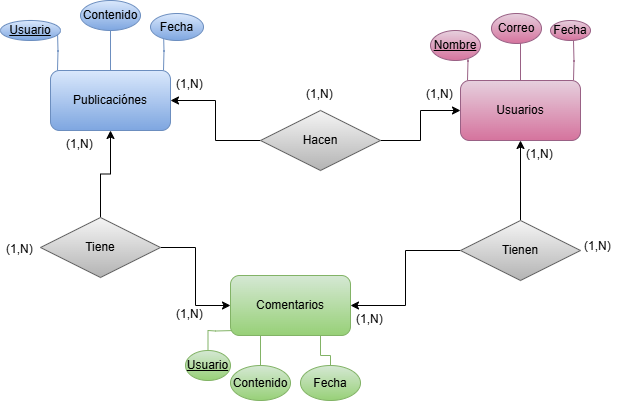

The diagram above was exported from draw.io. Its source (the exported page's mxGraphModel, read from the mxfile embedded in the PNG):
<mxGraphModel dx="786" dy="451" grid="1" gridSize="10" guides="1" tooltips="1" connect="1" arrows="1" fold="1" page="1" pageScale="1" pageWidth="827" pageHeight="1169" math="0" shadow="0">
  <root>
    <mxCell id="0" />
    <mxCell id="1" parent="0" />
    <mxCell id="gVQo711EM585vNqNH0CS-1" style="edgeStyle=orthogonalEdgeStyle;rounded=0;orthogonalLoop=1;jettySize=auto;html=1;exitX=0;exitY=0;exitDx=0;exitDy=0;endArrow=none;startFill=0;fillColor=#dae8fc;strokeColor=#6c8ebf;gradientColor=#7ea6e0;" parent="1" edge="1">
      <mxGeometry relative="1" as="geometry">
        <mxPoint x="157" y="80" as="targetPoint" />
        <mxPoint x="157" y="120" as="sourcePoint" />
      </mxGeometry>
    </mxCell>
    <mxCell id="gVQo711EM585vNqNH0CS-2" style="edgeStyle=orthogonalEdgeStyle;rounded=0;orthogonalLoop=1;jettySize=auto;html=1;exitX=0.5;exitY=0;exitDx=0;exitDy=0;endArrow=none;startFill=0;fillColor=#dae8fc;strokeColor=#6c8ebf;gradientColor=#7ea6e0;" parent="1" source="gVQo711EM585vNqNH0CS-5" edge="1">
      <mxGeometry relative="1" as="geometry">
        <mxPoint x="210" y="70" as="targetPoint" />
      </mxGeometry>
    </mxCell>
    <mxCell id="gVQo711EM585vNqNH0CS-3" style="edgeStyle=orthogonalEdgeStyle;rounded=0;orthogonalLoop=1;jettySize=auto;html=1;exitX=1;exitY=0;exitDx=0;exitDy=0;endArrow=none;startFill=0;fillColor=#dae8fc;strokeColor=#6c8ebf;gradientColor=#7ea6e0;" parent="1" edge="1">
      <mxGeometry relative="1" as="geometry">
        <mxPoint x="263" y="80" as="targetPoint" />
        <mxPoint x="263" y="120" as="sourcePoint" />
      </mxGeometry>
    </mxCell>
    <mxCell id="gVQo711EM585vNqNH0CS-5" value="Publicaciónes" style="rounded=1;whiteSpace=wrap;html=1;fillColor=#dae8fc;strokeColor=#6c8ebf;gradientColor=#7ea6e0;" parent="1" vertex="1">
      <mxGeometry x="150" y="120" width="120" height="60" as="geometry" />
    </mxCell>
    <mxCell id="gVQo711EM585vNqNH0CS-6" style="edgeStyle=orthogonalEdgeStyle;rounded=0;orthogonalLoop=1;jettySize=auto;html=1;exitX=0;exitY=1;exitDx=0;exitDy=0;endArrow=none;startFill=0;fillColor=#d5e8d4;strokeColor=#82b366;gradientColor=#97d077;" parent="1" target="gVQo711EM585vNqNH0CS-20" edge="1">
      <mxGeometry relative="1" as="geometry">
        <mxPoint x="335" y="420" as="targetPoint" />
        <mxPoint x="335" y="380" as="sourcePoint" />
      </mxGeometry>
    </mxCell>
    <mxCell id="gVQo711EM585vNqNH0CS-7" style="edgeStyle=orthogonalEdgeStyle;rounded=0;orthogonalLoop=1;jettySize=auto;html=1;exitX=0.25;exitY=1;exitDx=0;exitDy=0;endArrow=none;startFill=0;fillColor=#d5e8d4;strokeColor=#82b366;gradientColor=#97d077;" parent="1" source="gVQo711EM585vNqNH0CS-9" edge="1">
      <mxGeometry relative="1" as="geometry">
        <mxPoint x="360" y="420" as="targetPoint" />
      </mxGeometry>
    </mxCell>
    <mxCell id="gVQo711EM585vNqNH0CS-8" style="edgeStyle=orthogonalEdgeStyle;rounded=0;orthogonalLoop=1;jettySize=auto;html=1;exitX=0.75;exitY=1;exitDx=0;exitDy=0;endArrow=none;startFill=0;fillColor=#d5e8d4;strokeColor=#82b366;gradientColor=#97d077;" parent="1" source="gVQo711EM585vNqNH0CS-9" target="gVQo711EM585vNqNH0CS-21" edge="1">
      <mxGeometry relative="1" as="geometry">
        <mxPoint x="420" y="430" as="targetPoint" />
      </mxGeometry>
    </mxCell>
    <mxCell id="gVQo711EM585vNqNH0CS-9" value="Comentarios" style="rounded=1;whiteSpace=wrap;html=1;fillColor=#d5e8d4;strokeColor=#82b366;gradientColor=#97d077;" parent="1" vertex="1">
      <mxGeometry x="330" y="325" width="120" height="60" as="geometry" />
    </mxCell>
    <mxCell id="gVQo711EM585vNqNH0CS-10" value="Contenido" style="ellipse;whiteSpace=wrap;html=1;align=center;fillColor=#dae8fc;strokeColor=#6c8ebf;gradientColor=#7ea6e0;" parent="1" vertex="1">
      <mxGeometry x="180" y="50" width="60" height="30" as="geometry" />
    </mxCell>
    <mxCell id="gVQo711EM585vNqNH0CS-11" value="Usuario" style="ellipse;whiteSpace=wrap;html=1;align=center;fontStyle=4;fillColor=#dae8fc;strokeColor=#6c8ebf;gradientColor=#7ea6e0;" parent="1" vertex="1">
      <mxGeometry x="100" y="70" width="60" height="20" as="geometry" />
    </mxCell>
    <mxCell id="gVQo711EM585vNqNH0CS-12" value="Fecha" style="ellipse;whiteSpace=wrap;html=1;align=center;fillColor=#dae8fc;strokeColor=#6c8ebf;gradientColor=#7ea6e0;" parent="1" vertex="1">
      <mxGeometry x="250" y="63" width="53" height="27" as="geometry" />
    </mxCell>
    <mxCell id="gVQo711EM585vNqNH0CS-13" style="edgeStyle=orthogonalEdgeStyle;rounded=0;orthogonalLoop=1;jettySize=auto;html=1;exitX=0;exitY=0;exitDx=0;exitDy=0;endArrow=none;startFill=0;fillColor=#e6d0de;strokeColor=#996185;gradientColor=#d5739d;" parent="1" edge="1">
      <mxGeometry relative="1" as="geometry">
        <mxPoint x="567" y="90" as="targetPoint" />
        <mxPoint x="567" y="130" as="sourcePoint" />
      </mxGeometry>
    </mxCell>
    <mxCell id="gVQo711EM585vNqNH0CS-14" style="edgeStyle=orthogonalEdgeStyle;rounded=0;orthogonalLoop=1;jettySize=auto;html=1;exitX=0.5;exitY=0;exitDx=0;exitDy=0;endArrow=none;startFill=0;fillColor=#e6d0de;strokeColor=#996185;gradientColor=#d5739d;" parent="1" source="gVQo711EM585vNqNH0CS-16" edge="1">
      <mxGeometry relative="1" as="geometry">
        <mxPoint x="620" y="80" as="targetPoint" />
      </mxGeometry>
    </mxCell>
    <mxCell id="gVQo711EM585vNqNH0CS-15" style="edgeStyle=orthogonalEdgeStyle;rounded=0;orthogonalLoop=1;jettySize=auto;html=1;exitX=1;exitY=0;exitDx=0;exitDy=0;endArrow=none;startFill=0;fillColor=#e6d0de;strokeColor=#996185;gradientColor=#d5739d;" parent="1" edge="1">
      <mxGeometry relative="1" as="geometry">
        <mxPoint x="673" y="90" as="targetPoint" />
        <mxPoint x="673" y="130" as="sourcePoint" />
      </mxGeometry>
    </mxCell>
    <mxCell id="gVQo711EM585vNqNH0CS-16" value="Usuarios" style="rounded=1;whiteSpace=wrap;html=1;fillColor=#e6d0de;strokeColor=#996185;gradientColor=#d5739d;" parent="1" vertex="1">
      <mxGeometry x="560" y="130" width="120" height="60" as="geometry" />
    </mxCell>
    <mxCell id="gVQo711EM585vNqNH0CS-17" value="Correo" style="ellipse;whiteSpace=wrap;html=1;align=center;fillColor=#e6d0de;strokeColor=#996185;gradientColor=#d5739d;" parent="1" vertex="1">
      <mxGeometry x="591" y="63" width="50" height="30" as="geometry" />
    </mxCell>
    <mxCell id="gVQo711EM585vNqNH0CS-18" value="Nombre" style="ellipse;whiteSpace=wrap;html=1;align=center;fontStyle=4;fillColor=#e6d0de;strokeColor=#996185;gradientColor=#d5739d;" parent="1" vertex="1">
      <mxGeometry x="530" y="80" width="50" height="30" as="geometry" />
    </mxCell>
    <mxCell id="gVQo711EM585vNqNH0CS-19" value="Fecha" style="ellipse;whiteSpace=wrap;html=1;align=center;fillColor=#e6d0de;strokeColor=#996185;gradientColor=#d5739d;" parent="1" vertex="1">
      <mxGeometry x="650" y="70" width="40" height="20" as="geometry" />
    </mxCell>
    <mxCell id="gVQo711EM585vNqNH0CS-20" value="Usuario" style="ellipse;whiteSpace=wrap;html=1;align=center;fontStyle=4;fillColor=#d5e8d4;strokeColor=#82b366;gradientColor=#97d077;" parent="1" vertex="1">
      <mxGeometry x="285" y="400" width="45" height="30" as="geometry" />
    </mxCell>
    <mxCell id="gVQo711EM585vNqNH0CS-21" value="Fecha" style="ellipse;whiteSpace=wrap;html=1;align=center;fillColor=#d5e8d4;strokeColor=#82b366;gradientColor=#97d077;" parent="1" vertex="1">
      <mxGeometry x="400" y="415" width="60" height="35" as="geometry" />
    </mxCell>
    <mxCell id="gVQo711EM585vNqNH0CS-22" style="edgeStyle=orthogonalEdgeStyle;rounded=0;orthogonalLoop=1;jettySize=auto;html=1;" parent="1" source="gVQo711EM585vNqNH0CS-24" target="gVQo711EM585vNqNH0CS-9" edge="1">
      <mxGeometry relative="1" as="geometry" />
    </mxCell>
    <mxCell id="gVQo711EM585vNqNH0CS-23" style="edgeStyle=orthogonalEdgeStyle;rounded=0;orthogonalLoop=1;jettySize=auto;html=1;" parent="1" source="gVQo711EM585vNqNH0CS-24" target="gVQo711EM585vNqNH0CS-16" edge="1">
      <mxGeometry relative="1" as="geometry" />
    </mxCell>
    <mxCell id="gVQo711EM585vNqNH0CS-24" value="Tienen" style="shape=rhombus;perimeter=rhombusPerimeter;whiteSpace=wrap;html=1;align=center;fillColor=#f5f5f5;strokeColor=#666666;gradientColor=#b3b3b3;" parent="1" vertex="1">
      <mxGeometry x="560" y="270" width="120" height="60" as="geometry" />
    </mxCell>
    <mxCell id="gVQo711EM585vNqNH0CS-25" style="edgeStyle=orthogonalEdgeStyle;rounded=0;orthogonalLoop=1;jettySize=auto;html=1;" parent="1" source="gVQo711EM585vNqNH0CS-27" target="gVQo711EM585vNqNH0CS-5" edge="1">
      <mxGeometry relative="1" as="geometry" />
    </mxCell>
    <mxCell id="gVQo711EM585vNqNH0CS-44" style="edgeStyle=orthogonalEdgeStyle;rounded=0;orthogonalLoop=1;jettySize=auto;html=1;" parent="1" source="gVQo711EM585vNqNH0CS-27" target="gVQo711EM585vNqNH0CS-16" edge="1">
      <mxGeometry relative="1" as="geometry" />
    </mxCell>
    <mxCell id="gVQo711EM585vNqNH0CS-27" value="Hacen" style="shape=rhombus;perimeter=rhombusPerimeter;whiteSpace=wrap;html=1;align=center;fillColor=#f5f5f5;strokeColor=#666666;gradientColor=#b3b3b3;" parent="1" vertex="1">
      <mxGeometry x="360" y="160" width="120" height="60" as="geometry" />
    </mxCell>
    <mxCell id="gVQo711EM585vNqNH0CS-28" value="(1,N)" style="text;strokeColor=none;fillColor=none;spacingLeft=4;spacingRight=4;overflow=hidden;rotatable=0;points=[[0,0.5],[1,0.5]];portConstraint=eastwest;fontSize=12;whiteSpace=wrap;html=1;" parent="1" vertex="1">
      <mxGeometry x="620" y="190" width="40" height="30" as="geometry" />
    </mxCell>
    <mxCell id="gVQo711EM585vNqNH0CS-29" value="(1,N)" style="text;strokeColor=none;fillColor=none;spacingLeft=4;spacingRight=4;overflow=hidden;rotatable=0;points=[[0,0.5],[1,0.5]];portConstraint=eastwest;fontSize=12;whiteSpace=wrap;html=1;" parent="1" vertex="1">
      <mxGeometry x="678" y="282" width="40" height="30" as="geometry" />
    </mxCell>
    <mxCell id="gVQo711EM585vNqNH0CS-30" value="(1,N)" style="text;strokeColor=none;fillColor=none;spacingLeft=4;spacingRight=4;overflow=hidden;rotatable=0;points=[[0,0.5],[1,0.5]];portConstraint=eastwest;fontSize=12;whiteSpace=wrap;html=1;" parent="1" vertex="1">
      <mxGeometry x="400" y="130" width="40" height="30" as="geometry" />
    </mxCell>
    <mxCell id="gVQo711EM585vNqNH0CS-32" value="(1,N)" style="text;strokeColor=none;fillColor=none;spacingLeft=4;spacingRight=4;overflow=hidden;rotatable=0;points=[[0,0.5],[1,0.5]];portConstraint=eastwest;fontSize=12;whiteSpace=wrap;html=1;" parent="1" vertex="1">
      <mxGeometry x="270" y="120" width="40" height="30" as="geometry" />
    </mxCell>
    <mxCell id="gVQo711EM585vNqNH0CS-35" style="edgeStyle=orthogonalEdgeStyle;rounded=0;orthogonalLoop=1;jettySize=auto;html=1;" parent="1" source="gVQo711EM585vNqNH0CS-37" target="gVQo711EM585vNqNH0CS-5" edge="1">
      <mxGeometry relative="1" as="geometry" />
    </mxCell>
    <mxCell id="gVQo711EM585vNqNH0CS-36" style="edgeStyle=orthogonalEdgeStyle;rounded=0;orthogonalLoop=1;jettySize=auto;html=1;entryX=0;entryY=0.5;entryDx=0;entryDy=0;" parent="1" source="gVQo711EM585vNqNH0CS-37" target="gVQo711EM585vNqNH0CS-9" edge="1">
      <mxGeometry relative="1" as="geometry" />
    </mxCell>
    <mxCell id="gVQo711EM585vNqNH0CS-37" value="Tiene" style="shape=rhombus;perimeter=rhombusPerimeter;whiteSpace=wrap;html=1;align=center;fillColor=#f5f5f5;strokeColor=#666666;gradientColor=#b3b3b3;" parent="1" vertex="1">
      <mxGeometry x="140" y="267" width="120" height="60" as="geometry" />
    </mxCell>
    <mxCell id="gVQo711EM585vNqNH0CS-38" value="(1,N)" style="text;strokeColor=none;fillColor=none;spacingLeft=4;spacingRight=4;overflow=hidden;rotatable=0;points=[[0,0.5],[1,0.5]];portConstraint=eastwest;fontSize=12;whiteSpace=wrap;html=1;" parent="1" vertex="1">
      <mxGeometry x="160" y="180" width="40" height="30" as="geometry" />
    </mxCell>
    <mxCell id="gVQo711EM585vNqNH0CS-39" value="(1,N)" style="text;strokeColor=none;fillColor=none;spacingLeft=4;spacingRight=4;overflow=hidden;rotatable=0;points=[[0,0.5],[1,0.5]];portConstraint=eastwest;fontSize=12;whiteSpace=wrap;html=1;" parent="1" vertex="1">
      <mxGeometry x="100" y="285" width="40" height="30" as="geometry" />
    </mxCell>
    <mxCell id="gVQo711EM585vNqNH0CS-40" value="(1,N)" style="text;strokeColor=none;fillColor=none;spacingLeft=4;spacingRight=4;overflow=hidden;rotatable=0;points=[[0,0.5],[1,0.5]];portConstraint=eastwest;fontSize=12;whiteSpace=wrap;html=1;" parent="1" vertex="1">
      <mxGeometry x="270" y="350" width="40" height="30" as="geometry" />
    </mxCell>
    <mxCell id="gVQo711EM585vNqNH0CS-41" value="Contenido" style="ellipse;whiteSpace=wrap;html=1;align=center;fillColor=#d5e8d4;strokeColor=#82b366;gradientColor=#97d077;" parent="1" vertex="1">
      <mxGeometry x="330" y="415" width="60" height="35" as="geometry" />
    </mxCell>
    <mxCell id="gVQo711EM585vNqNH0CS-42" value="(1,N)" style="text;strokeColor=none;fillColor=none;spacingLeft=4;spacingRight=4;overflow=hidden;rotatable=0;points=[[0,0.5],[1,0.5]];portConstraint=eastwest;fontSize=12;whiteSpace=wrap;html=1;" parent="1" vertex="1">
      <mxGeometry x="450" y="355" width="40" height="30" as="geometry" />
    </mxCell>
    <mxCell id="gVQo711EM585vNqNH0CS-43" value="(1,N)" style="text;strokeColor=none;fillColor=none;spacingLeft=4;spacingRight=4;overflow=hidden;rotatable=0;points=[[0,0.5],[1,0.5]];portConstraint=eastwest;fontSize=12;whiteSpace=wrap;html=1;" parent="1" vertex="1">
      <mxGeometry x="520" y="130" width="40" height="30" as="geometry" />
    </mxCell>
  </root>
</mxGraphModel>